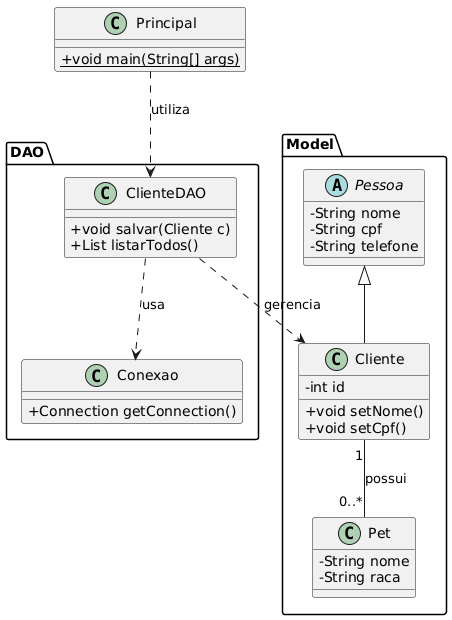

The diagram above was rendered by PlantUML. Its source (embedded in the PNG):
@startuml
skinparam classAttributeIconSize 0

package Model {
    abstract class Pessoa {
        - String nome
        - String cpf
        - String telefone
    }

    class Cliente {
        - int id
        + void setNome()
        + void setCpf()
    }
    
    class Pet {
        - String nome
        - String raca
    }
}

package DAO {
    class ClienteDAO {
        + void salvar(Cliente c)
        + List listarTodos()
    }
    
    class Conexao {
        + Connection getConnection()
    }
}

class Principal {
    + {static} void main(String[] args)
}

Pessoa <|-- Cliente
Cliente "1" -- "0..*" Pet : possui
ClienteDAO ..> Cliente : gerencia
Principal ..> ClienteDAO : utiliza
ClienteDAO ..> Conexao : usa
@enduml